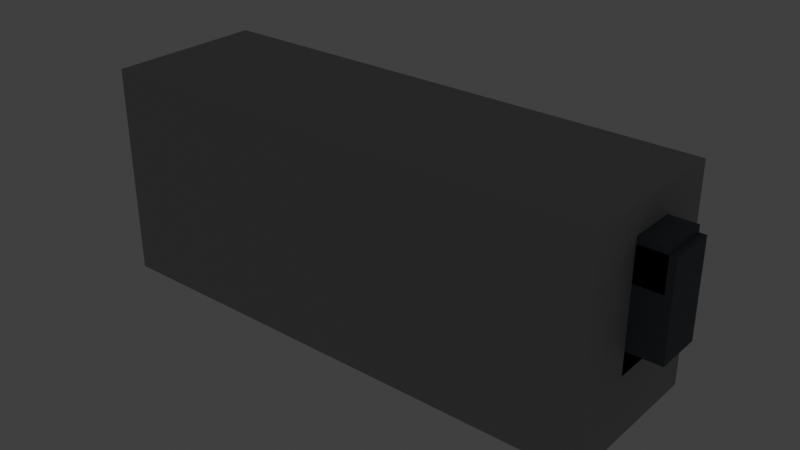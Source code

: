 # Source: SM_MKG_MultiTool_A01.blend  (saved by Blender 5.1.30; exported with 4.5.12 LTS)
import bpy
from mathutils import Matrix  # noqa: F401  (used for matrix-valued properties, if any)

bpy.ops.wm.read_factory_settings(use_empty=True)
scene = bpy.context.scene
scene.name = 'Scene'

# ---- collections
col_collection = bpy.data.collections.new('Collection'); scene.collection.children.link(col_collection)

# ---- materials (node trees are filled in below, after node groups)
mat_m_aet_darkiron_a01 = bpy.data.materials.new('M_AET_DarkIron_A01')
mat_m_aet_darkiron_a01.diffuse_color = (0.08, 0.09, 0.1, 1.0)
mat_m_aet_leather_dark_a01 = bpy.data.materials.new('M_AET_Leather_Dark_A01')
mat_m_aet_leather_dark_a01.diffuse_color = (0.19, 0.11, 0.07, 1.0)
mat_m_aet_brass_a01 = bpy.data.materials.new('M_AET_Brass_A01')
mat_m_aet_brass_a01.diffuse_color = (0.74, 0.5, 0.2, 1.0)
mat_m_aet_aetheriumglow_blue_a01 = bpy.data.materials.new('M_AET_AetheriumGlow_Blue_A01')
mat_m_aet_aetheriumglow_blue_a01.diffuse_color = (0.05, 0.34, 0.9, 1.0)
mat_m_aet_stone_handpainted_a01 = bpy.data.materials.new('M_AET_Stone_Handpainted_A01')
mat_m_aet_stone_handpainted_a01.diffuse_color = (0.34, 0.35, 0.34, 1.0)

# ---- material node trees
mat_m_aet_darkiron_a01.use_nodes = True; mat_m_aet_darkiron_a01.node_tree.nodes.clear()
_N = mat_m_aet_darkiron_a01.node_tree.nodes; _L = mat_m_aet_darkiron_a01.node_tree.links
n0 = _N.new('ShaderNodeBsdfPrincipled'); n0.name = 'Principled BSDF'; n0.location = (-200, 100)
n0.inputs[0].default_value = (0.08, 0.09, 0.1, 1.0)
n0.inputs[2].default_value = 0.82
n1 = _N.new('ShaderNodeOutputMaterial'); n1.name = 'Material Output'; n1.location = (200, 100)
_L.new(n0.outputs[0], n1.inputs[0])
n1.is_active_output = True
mat_m_aet_leather_dark_a01.use_nodes = True; mat_m_aet_leather_dark_a01.node_tree.nodes.clear()
_N = mat_m_aet_leather_dark_a01.node_tree.nodes; _L = mat_m_aet_leather_dark_a01.node_tree.links
n0 = _N.new('ShaderNodeBsdfPrincipled'); n0.name = 'Principled BSDF'; n0.location = (-200, 100)
n0.inputs[0].default_value = (0.19, 0.11, 0.07, 1.0)
n0.inputs[2].default_value = 0.82
n1 = _N.new('ShaderNodeOutputMaterial'); n1.name = 'Material Output'; n1.location = (200, 100)
_L.new(n0.outputs[0], n1.inputs[0])
n1.is_active_output = True
mat_m_aet_brass_a01.use_nodes = True; mat_m_aet_brass_a01.node_tree.nodes.clear()
_N = mat_m_aet_brass_a01.node_tree.nodes; _L = mat_m_aet_brass_a01.node_tree.links
n0 = _N.new('ShaderNodeBsdfPrincipled'); n0.name = 'Principled BSDF'; n0.location = (-200, 100)
n0.inputs[0].default_value = (0.74, 0.5, 0.2, 1.0)
n0.inputs[2].default_value = 0.82
n1 = _N.new('ShaderNodeOutputMaterial'); n1.name = 'Material Output'; n1.location = (200, 100)
_L.new(n0.outputs[0], n1.inputs[0])
n1.is_active_output = True
mat_m_aet_aetheriumglow_blue_a01.use_nodes = True; mat_m_aet_aetheriumglow_blue_a01.node_tree.nodes.clear()
_N = mat_m_aet_aetheriumglow_blue_a01.node_tree.nodes; _L = mat_m_aet_aetheriumglow_blue_a01.node_tree.links
n0 = _N.new('ShaderNodeBsdfPrincipled'); n0.name = 'Principled BSDF'; n0.location = (-200, 100)
n0.inputs[0].default_value = (0.05, 0.34, 0.9, 1.0)
n0.inputs[2].default_value = 0.82
n0.inputs[27].default_value = (0.0, 0.8, 2.8, 1.0)
n0.inputs[28].default_value = 1.4
n1 = _N.new('ShaderNodeOutputMaterial'); n1.name = 'Material Output'; n1.location = (200, 100)
_L.new(n0.outputs[0], n1.inputs[0])
n1.is_active_output = True
mat_m_aet_stone_handpainted_a01.use_nodes = True; mat_m_aet_stone_handpainted_a01.node_tree.nodes.clear()
_N = mat_m_aet_stone_handpainted_a01.node_tree.nodes; _L = mat_m_aet_stone_handpainted_a01.node_tree.links
n0 = _N.new('ShaderNodeBsdfPrincipled'); n0.name = 'Principled BSDF'; n0.location = (-200, 100)
n0.inputs[0].default_value = (0.34, 0.35, 0.34, 1.0)
n0.inputs[2].default_value = 0.82
n1 = _N.new('ShaderNodeOutputMaterial'); n1.name = 'Material Output'; n1.location = (200, 100)
_L.new(n0.outputs[0], n1.inputs[0])
n1.is_active_output = True

# ---- world
world_world = bpy.data.worlds.new('World'); scene.world = world_world
world_world.use_nodes = True; world_world.node_tree.nodes.clear()
_N = world_world.node_tree.nodes; _L = world_world.node_tree.links
n0 = _N.new('ShaderNodeOutputWorld'); n0.name = 'World Output'; n0.location = (200, 100)
n1 = _N.new('ShaderNodeBackground'); n1.name = 'Background'; n1.location = (-200, 100)
n1.inputs[0].default_value = (0.05088, 0.05088, 0.05088, 1.0)
_L.new(n1.outputs[0], n0.inputs[0])
n0.is_active_output = True
world_world.color = (0.05088, 0.05088, 0.05088)
world_world.sun_shadow_jitter_overblur = 0.0

# ---- meshes
me_handle_darkiron_foldedspine = bpy.data.meshes.new('Handle_DarkIron_FoldedSpine')
me_handle_darkiron_foldedspine.from_pydata([(-19.0, -5.0, -3.5), (19.0, -5.0, -3.5), (19.0, 5.0, -3.5), (-19.0, 5.0, -3.5), (-19.0, -5.0, 3.5), (19.0, -5.0, 3.5), (19.0, 5.0, 3.5), (-19.0, 5.0, 3.5)], [], [(0, 1, 2, 3), (4, 7, 6, 5), (0, 4, 5, 1), (1, 5, 6, 2), (2, 6, 7, 3), (3, 7, 4, 0)])
_uv = me_handle_darkiron_foldedspine.uv_layers.new(name='UV0')
_uv.uv.foreach_set('vector', [0.004131, 0.8927, 0.004131, 0.004131, 0.238, 0.004131, 0.238, 0.8927, 0.2462, 0.004131, 0.48, 0.004131, 0.48, 0.8927, 0.2462, 0.8927, 0.652, 0.8927, 0.4883, 0.8927, 0.4883, 0.004131, 0.652, 0.004131, 0.9959, 0.238, 0.8322, 0.238, 0.8322, 0.004131, 0.9959, 0.004131, 0.8239, 0.8927, 0.6602, 0.8927, 0.6602, 0.004131, 0.8239, 0.004131, 0.9959, 0.48, 0.8322, 0.48, 0.8322, 0.2462, 0.9959, 0.2462])
me_handle_darkiron_foldedspine.materials.append(mat_m_aet_darkiron_a01)
me_handle_darkiron_foldedspine.update()
me_handle_leather_leftgrippanel = bpy.data.meshes.new('Handle_Leather_LeftGripPanel')
me_handle_leather_leftgrippanel.from_pydata([(-16.0, 4.5, -2.0), (12.0, 4.5, -2.0), (12.0, 7.5, -2.0), (-16.0, 7.5, -2.0), (-16.0, 4.5, 4.0), (12.0, 4.5, 4.0), (12.0, 7.5, 4.0), (-16.0, 7.5, 4.0)], [], [(0, 1, 2, 3), (4, 7, 6, 5), (0, 4, 5, 1), (1, 5, 6, 2), (2, 6, 7, 3), (3, 7, 4, 0)])
_uv = me_handle_leather_leftgrippanel.uv_layers.new(name='UV0')
_uv.uv.foreach_set('vector', [0.4441, 0.9963, 0.4441, 0.003739, 0.5504, 0.003739, 0.5504, 0.9963, 0.5579, 0.003739, 0.6642, 0.003739, 0.6642, 0.9963, 0.5579, 0.9963, 0.2164, 0.9963, 0.003739, 0.9963, 0.003739, 0.003739, 0.2164, 0.003739, 0.6717, 0.2164, 0.6717, 0.003739, 0.778, 0.003739, 0.778, 0.2164, 0.4366, 0.9963, 0.2239, 0.9963, 0.2239, 0.003739, 0.4366, 0.003739, 0.6717, 0.4366, 0.6717, 0.2239, 0.778, 0.2239, 0.778, 0.4366])
me_handle_leather_leftgrippanel.materials.append(mat_m_aet_leather_dark_a01)
me_handle_leather_leftgrippanel.update()
me_handle_leather_rightgrippanel = bpy.data.meshes.new('Handle_Leather_RightGripPanel')
me_handle_leather_rightgrippanel.from_pydata([(-16.0, -7.5, -2.0), (12.0, -7.5, -2.0), (12.0, -4.5, -2.0), (-16.0, -4.5, -2.0), (-16.0, -7.5, 4.0), (12.0, -7.5, 4.0), (12.0, -4.5, 4.0), (-16.0, -4.5, 4.0)], [], [(0, 1, 2, 3), (4, 7, 6, 5), (0, 4, 5, 1), (1, 5, 6, 2), (2, 6, 7, 3), (3, 7, 4, 0)])
_uv = me_handle_leather_rightgrippanel.uv_layers.new(name='UV0')
_uv.uv.foreach_set('vector', [0.4441, 0.9963, 0.4441, 0.003739, 0.5504, 0.003739, 0.5504, 0.9963, 0.5579, 0.003739, 0.6642, 0.003739, 0.6642, 0.9963, 0.5579, 0.9963, 0.2164, 0.9963, 0.003739, 0.9963, 0.003739, 0.003739, 0.2164, 0.003739, 0.6717, 0.2164, 0.6717, 0.003739, 0.778, 0.003739, 0.778, 0.2164, 0.4366, 0.9963, 0.2239, 0.9963, 0.2239, 0.003739, 0.4366, 0.003739, 0.6717, 0.4366, 0.6717, 0.2239, 0.778, 0.2239, 0.778, 0.4366])
me_handle_leather_rightgrippanel.materials.append(mat_m_aet_leather_dark_a01)
me_handle_leather_rightgrippanel.update()
me_hinge_brass_mainpivot = bpy.data.meshes.new('Hinge_Brass_MainPivot')
me_hinge_brass_mainpivot.from_pydata([(22.3, -3.0, 0.0), (22.3, 3.0, 0.0), (21.68, -3.0, 2.733), (21.68, 3.0, 2.733), (19.93, -3.0, 4.926), (19.93, 3.0, 4.926), (17.4, -3.0, 6.142), (17.4, 3.0, 6.142), (14.6, -3.0, 6.142), (14.6, 3.0, 6.142), (12.07, -3.0, 4.926), (12.07, 3.0, 4.926), (10.32, -3.0, 2.733), (10.32, 3.0, 2.733), (9.7, -3.0, 7.715e-16), (9.7, 3.0, 7.715e-16), (10.32, -3.0, -2.733), (10.32, 3.0, -2.733), (12.07, -3.0, -4.926), (12.07, 3.0, -4.926), (14.6, -3.0, -6.142), (14.6, 3.0, -6.142), (17.4, -3.0, -6.142), (17.4, 3.0, -6.142), (19.93, -3.0, -4.926), (19.93, 3.0, -4.926), (21.68, -3.0, -2.733), (21.68, 3.0, -2.733)], [], [(0, 2, 3, 1), (2, 4, 5, 3), (4, 6, 7, 5), (6, 8, 9, 7), (8, 10, 11, 9), (10, 12, 13, 11), (12, 14, 15, 13), (14, 16, 17, 15), (16, 18, 19, 17), (18, 20, 21, 19), (20, 22, 23, 21), (22, 24, 25, 23), (24, 26, 27, 25), (26, 0, 1, 27), (26, 24, 22, 20, 18, 16, 14, 12, 10, 8, 6, 4, 2, 0), (1, 3, 5, 7, 9, 11, 13, 15, 17, 19, 21, 23, 25, 27)])
_uv = me_hinge_brass_mainpivot.uv_layers.new(name='UV0')
_uv.uv.foreach_set('vector', [0.004304, 0.8312, 0.004304, 0.7301, 0.2443, 0.7301, 0.2443, 0.8312, 0.004304, 0.7301, 0.004304, 0.618, 0.2443, 0.618, 0.2443, 0.7301, 0.004304, 0.618, 0.004304, 0.5169, 0.2443, 0.5169, 0.2443, 0.618, 0.4929, 0.5169, 0.4929, 0.5869, 0.2529, 0.5869, 0.2529, 0.5169, 0.4929, 0.5869, 0.4929, 0.6879, 0.2529, 0.6879, 0.2529, 0.5869, 0.4929, 0.6879, 0.4929, 0.8001, 0.2529, 0.8001, 0.2529, 0.6879, 0.4929, 0.8001, 0.4929, 0.9011, 0.2529, 0.9011, 0.2529, 0.8001, 0.9902, 0.5169, 0.9902, 0.618, 0.7502, 0.618, 0.7502, 0.5169, 0.9902, 0.618, 0.9902, 0.7301, 0.7502, 0.7301, 0.7502, 0.618, 0.9902, 0.7301, 0.9902, 0.8312, 0.7502, 0.8312, 0.7502, 0.7301, 0.5015, 0.8312, 0.5015, 0.7301, 0.7416, 0.7301, 0.7416, 0.8312, 0.5015, 0.7301, 0.5015, 0.618, 0.7416, 0.618, 0.7416, 0.7301, 0.5015, 0.618, 0.5015, 0.5169, 0.7416, 0.5169, 0.7416, 0.618, 0.004304, 0.9011, 0.004304, 0.8312, 0.2443, 0.8312, 0.2443, 0.9011, 0.25, 0.5083, 0.1407, 0.4834, 0.05297, 0.4134, 0.004304, 0.3124, 0.004304, 0.2002, 0.05297, 0.09919, 0.1407, 0.02926, 0.25, 0.004304, 0.3593, 0.02926, 0.447, 0.09919, 0.4957, 0.2002, 0.4957, 0.3124, 0.447, 0.4134, 0.3593, 0.4834, 0.6407, 0.02926, 0.75, 0.004304, 0.8593, 0.02926, 0.947, 0.09919, 0.9957, 0.2002, 0.9957, 0.3124, 0.947, 0.4134, 0.8593, 0.4834, 0.75, 0.5083, 0.6407, 0.4834, 0.553, 0.4134, 0.5043, 0.3124, 0.5043, 0.2002, 0.553, 0.09919])
me_hinge_brass_mainpivot.materials.append(mat_m_aet_brass_a01)
me_hinge_brass_mainpivot.update()
me_hinge_darkiron_centerpin = bpy.data.meshes.new('Hinge_DarkIron_CenterPin')
me_hinge_darkiron_centerpin.from_pydata([(19.0, -4.0, 0.0), (19.0, 4.0, 0.0), (18.6, -4.0, 1.5), (18.6, 4.0, 1.5), (17.5, -4.0, 2.598), (17.5, 4.0, 2.598), (16.0, -4.0, 3.0), (16.0, 4.0, 3.0), (14.5, -4.0, 2.598), (14.5, 4.0, 2.598), (13.4, -4.0, 1.5), (13.4, 4.0, 1.5), (13.0, -4.0, 3.674e-16), (13.0, 4.0, 3.674e-16), (13.4, -4.0, -1.5), (13.4, 4.0, -1.5), (14.5, -4.0, -2.598), (14.5, 4.0, -2.598), (16.0, -4.0, -3.0), (16.0, 4.0, -3.0), (17.5, -4.0, -2.598), (17.5, 4.0, -2.598), (18.6, -4.0, -1.5), (18.6, 4.0, -1.5)], [], [(0, 2, 3, 1), (2, 4, 5, 3), (4, 6, 7, 5), (6, 8, 9, 7), (8, 10, 11, 9), (10, 12, 13, 11), (12, 14, 15, 13), (14, 16, 17, 15), (16, 18, 19, 17), (18, 20, 21, 19), (20, 22, 23, 21), (22, 0, 1, 23), (22, 20, 18, 16, 14, 12, 10, 8, 6, 4, 2, 0), (1, 3, 5, 7, 9, 11, 13, 15, 17, 19, 21, 23)])
_uv = me_hinge_darkiron_centerpin.uv_layers.new(name='UV0')
_uv.uv.foreach_set('vector', [0.438, 0.5226, 0.3876, 0.5226, 0.3876, 0.003963, 0.438, 0.003963, 0.003963, 0.003963, 0.0543, 0.003963, 0.0543, 0.5226, 0.003963, 0.5226, 0.0543, 0.003963, 0.1415, 0.003963, 0.1415, 0.5226, 0.0543, 0.5226, 0.1415, 0.003963, 0.2422, 0.003963, 0.2422, 0.5226, 0.1415, 0.5226, 0.2422, 0.003963, 0.3294, 0.003963, 0.3294, 0.5226, 0.2422, 0.5226, 0.3294, 0.003963, 0.3797, 0.003963, 0.3797, 0.5226, 0.3294, 0.5226, 0.721, 0.003963, 0.8082, 0.003963, 0.8082, 0.5226, 0.721, 0.5226, 0.8082, 0.003963, 0.9088, 0.003963, 0.9088, 0.5226, 0.8082, 0.5226, 0.9088, 0.003963, 0.996, 0.003963, 0.996, 0.5226, 0.9088, 0.5226, 0.713, 0.5226, 0.6259, 0.5226, 0.6259, 0.003963, 0.713, 0.003963, 0.6259, 0.5226, 0.5252, 0.5226, 0.5252, 0.003963, 0.6259, 0.003963, 0.5252, 0.5226, 0.438, 0.5226, 0.438, 0.003963, 0.5252, 0.003963, 0.2422, 0.9063, 0.1415, 0.9063, 0.0543, 0.856, 0.003963, 0.7688, 0.003963, 0.6681, 0.0543, 0.5809, 0.1415, 0.5306, 0.2422, 0.5306, 0.3294, 0.5809, 0.3797, 0.6681, 0.3797, 0.7688, 0.3294, 0.856, 0.438, 0.5809, 0.5252, 0.5306, 0.6259, 0.5306, 0.713, 0.5809, 0.7634, 0.6681, 0.7634, 0.7688, 0.713, 0.856, 0.6259, 0.9063, 0.5252, 0.9063, 0.438, 0.856, 0.3876, 0.7688, 0.3876, 0.6681])
me_hinge_darkiron_centerpin.materials.append(mat_m_aet_darkiron_a01)
me_hinge_darkiron_centerpin.update()
me_endcap_brass_back = bpy.data.meshes.new('EndCap_Brass_Back')
me_endcap_brass_back.from_pydata([(-23.5, -7.0, -4.5), (-18.5, -7.0, -4.5), (-18.5, 7.0, -4.5), (-23.5, 7.0, -4.5), (-23.5, -7.0, 4.5), (-18.5, -7.0, 4.5), (-18.5, 7.0, 4.5), (-23.5, 7.0, 4.5)], [], [(0, 1, 2, 3), (4, 7, 6, 5), (0, 4, 5, 1), (1, 5, 6, 2), (2, 6, 7, 3), (3, 7, 4, 0)])
_uv = me_endcap_brass_back.uv_layers.new(name='UV0')
_uv.uv.foreach_set('vector', [0.003702, 0.5037, 0.1796, 0.5037, 0.1796, 0.9963, 0.003702, 0.9963, 0.363, 0.5037, 0.363, 0.9963, 0.187, 0.9963, 0.187, 0.5037, 0.3704, 0.8204, 0.3704, 0.5037, 0.5463, 0.5037, 0.5463, 0.8204, 0.3204, 0.4963, 0.003701, 0.4963, 0.003702, 0.003701, 0.3204, 0.003702, 0.6518, 0.3204, 0.6518, 0.003701, 0.8278, 0.003701, 0.8278, 0.3204, 0.6444, 0.4963, 0.3278, 0.4963, 0.3278, 0.003701, 0.6444, 0.003702])
me_endcap_brass_back.materials.append(mat_m_aet_brass_a01)
me_endcap_brass_back.update()
me_tool_wrenchstem_darkiron = bpy.data.meshes.new('Tool_WrenchStem_DarkIron')
me_tool_wrenchstem_darkiron.from_pydata([(18.0, -3.0, 0.0), (42.0, -3.0, 0.0), (42.0, 3.0, 0.0), (18.0, 3.0, 0.0), (18.0, -3.0, 6.0), (42.0, -3.0, 6.0), (42.0, 3.0, 6.0), (18.0, 3.0, 6.0)], [], [(0, 1, 2, 3), (4, 7, 6, 5), (0, 4, 5, 1), (1, 5, 6, 2), (2, 6, 7, 3), (3, 7, 4, 0)])
_uv = me_tool_wrenchstem_darkiron.uv_layers.new(name='UV0')
_uv.uv.foreach_set('vector', [0.003937, 0.7913, 0.003937, 0.003937, 0.2008, 0.003937, 0.2008, 0.7913, 0.2087, 0.003937, 0.4055, 0.003937, 0.4055, 0.7913, 0.2087, 0.7913, 0.6102, 0.7913, 0.4134, 0.7913, 0.4134, 0.003937, 0.6102, 0.003937, 0.2008, 0.9961, 0.003937, 0.9961, 0.003937, 0.7992, 0.2008, 0.7992, 0.815, 0.7913, 0.6181, 0.7913, 0.6181, 0.003937, 0.815, 0.003937, 0.4055, 0.9961, 0.2087, 0.9961, 0.2087, 0.7992, 0.4055, 0.7992])
me_tool_wrenchstem_darkiron.materials.append(mat_m_aet_darkiron_a01)
me_tool_wrenchstem_darkiron.update()
me_tool_wrenchjaw_upperhook = bpy.data.meshes.new('Tool_WrenchJaw_UpperHook')
me_tool_wrenchjaw_upperhook.from_pydata([(35.0, -3.5, 6.0), (53.0, -3.5, 6.0), (53.0, 3.5, 6.0), (35.0, 3.5, 6.0), (35.0, -3.5, 12.0), (53.0, -3.5, 12.0), (53.0, 3.5, 12.0), (35.0, 3.5, 12.0)], [], [(0, 1, 2, 3), (4, 7, 6, 5), (0, 4, 5, 1), (1, 5, 6, 2), (2, 6, 7, 3), (3, 7, 4, 0)])
_uv = me_tool_wrenchjaw_upperhook.uv_layers.new(name='UV0')
_uv.uv.foreach_set('vector', [0.004178, 0.6733, 0.004178, 0.004178, 0.2644, 0.004178, 0.2644, 0.6733, 0.2728, 0.004178, 0.533, 0.004178, 0.533, 0.6733, 0.2728, 0.6733, 0.7644, 0.6733, 0.5414, 0.6733, 0.5414, 0.004178, 0.7644, 0.004178, 0.2272, 0.9419, 0.004178, 0.9419, 0.004178, 0.6817, 0.2272, 0.6817, 0.9958, 0.6733, 0.7728, 0.6733, 0.7728, 0.004178, 0.9958, 0.004178, 0.4586, 0.9419, 0.2356, 0.9419, 0.2356, 0.6817, 0.4586, 0.6817])
me_tool_wrenchjaw_upperhook.materials.append(mat_m_aet_darkiron_a01)
me_tool_wrenchjaw_upperhook.update()
me_tool_wrenchjaw_uppertip = bpy.data.meshes.new('Tool_WrenchJaw_UpperTip')
me_tool_wrenchjaw_uppertip.from_pydata([(48.0, -3.5, -3.0), (54.0, -3.5, -3.0), (54.0, 3.5, -3.0), (48.0, 3.5, -3.0), (48.0, -3.5, 11.0), (54.0, -3.5, 11.0), (54.0, 3.5, 11.0), (48.0, 3.5, 11.0)], [], [(0, 1, 2, 3), (4, 7, 6, 5), (0, 4, 5, 1), (1, 5, 6, 2), (2, 6, 7, 3), (3, 7, 4, 0)])
_uv = me_tool_wrenchjaw_uppertip.uv_layers.new(name='UV0')
_uv.uv.foreach_set('vector', [0.00381, 0.5335, 0.2275, 0.5335, 0.2275, 0.7945, 0.00381, 0.7945, 0.4589, 0.5335, 0.4589, 0.7945, 0.2352, 0.7945, 0.2352, 0.5335, 0.5411, 0.5259, 0.5411, 0.00381, 0.7648, 0.00381, 0.7648, 0.5259, 0.00381, 0.5259, 0.00381, 0.00381, 0.2648, 0.00381, 0.2648, 0.5259, 0.7725, 0.5259, 0.7725, 0.00381, 0.9962, 0.00381, 0.9962, 0.5259, 0.2725, 0.5259, 0.2725, 0.00381, 0.5335, 0.00381, 0.5335, 0.5259])
me_tool_wrenchjaw_uppertip.materials.append(mat_m_aet_darkiron_a01)
me_tool_wrenchjaw_uppertip.update()
me_tool_wrenchjaw_lowerhook = bpy.data.meshes.new('Tool_WrenchJaw_LowerHook')
me_tool_wrenchjaw_lowerhook.from_pydata([(35.0, -3.5, -6.5), (49.0, -3.5, -6.5), (49.0, 3.5, -6.5), (35.0, 3.5, -6.5), (35.0, -3.5, -1.5), (49.0, -3.5, -1.5), (49.0, 3.5, -1.5), (35.0, 3.5, -1.5)], [], [(0, 1, 2, 3), (4, 7, 6, 5), (0, 4, 5, 1), (1, 5, 6, 2), (2, 6, 7, 3), (3, 7, 4, 0)])
_uv = me_tool_wrenchjaw_lowerhook.uv_layers.new(name='UV0')
_uv.uv.foreach_set('vector', [0.003904, 0.569, 0.003905, 0.003904, 0.2865, 0.003905, 0.2865, 0.569, 0.2943, 0.003905, 0.5768, 0.003905, 0.5768, 0.569, 0.2943, 0.569, 0.7865, 0.569, 0.5846, 0.569, 0.5846, 0.003905, 0.7865, 0.003905, 0.2057, 0.8594, 0.003904, 0.8594, 0.003905, 0.5768, 0.2057, 0.5768, 0.9961, 0.569, 0.7943, 0.569, 0.7943, 0.003905, 0.9961, 0.003905, 0.4154, 0.8594, 0.2135, 0.8594, 0.2135, 0.5768, 0.4154, 0.5768])
me_tool_wrenchjaw_lowerhook.materials.append(mat_m_aet_darkiron_a01)
me_tool_wrenchjaw_lowerhook.update()
me_tool_wrenchjaw_brassslider = bpy.data.meshes.new('Tool_WrenchJaw_BrassSlider')
me_tool_wrenchjaw_brassslider.from_pydata([(25.5, -4.5, -7.0), (34.5, -4.5, -7.0), (34.5, 4.5, -7.0), (25.5, 4.5, -7.0), (25.5, -4.5, -1.0), (34.5, -4.5, -1.0), (34.5, 4.5, -1.0), (25.5, 4.5, -1.0)], [], [(0, 1, 2, 3), (4, 7, 6, 5), (0, 4, 5, 1), (1, 5, 6, 2), (2, 6, 7, 3), (3, 7, 4, 0)])
_uv = me_tool_wrenchjaw_brassslider.uv_layers.new(name='UV0')
_uv.uv.foreach_set('vector', [0.004395, 0.4217, 0.004395, 0.004395, 0.4217, 0.004395, 0.4217, 0.4217, 0.004395, 0.4305, 0.4217, 0.4305, 0.4217, 0.8477, 0.004395, 0.8477, 0.9956, 0.8477, 0.7174, 0.8477, 0.7174, 0.4305, 0.9956, 0.4305, 0.7086, 0.4217, 0.4305, 0.4217, 0.4305, 0.004395, 0.7086, 0.004395, 0.7086, 0.8477, 0.4305, 0.8477, 0.4305, 0.4305, 0.7086, 0.4305, 0.9956, 0.4217, 0.7174, 0.4217, 0.7174, 0.004395, 0.9956, 0.004395])
me_tool_wrenchjaw_brassslider.materials.append(mat_m_aet_brass_a01)
me_tool_wrenchjaw_brassslider.update()
me_tool_screwdriverblade_darkiron = bpy.data.meshes.new('Tool_ScrewdriverBlade_DarkIron')
me_tool_screwdriverblade_darkiron.from_pydata([(4.0, -2.5, -13.0), (32.0, -2.5, -13.0), (32.0, 2.5, -13.0), (4.0, 2.5, -13.0), (4.0, -2.5, -9.0), (32.0, -2.5, -9.0), (32.0, 2.5, -9.0), (4.0, 2.5, -9.0)], [], [(0, 1, 2, 3), (4, 7, 6, 5), (0, 4, 5, 1), (1, 5, 6, 2), (2, 6, 7, 3), (3, 7, 4, 0)])
_uv = me_tool_screwdriverblade_darkiron.uv_layers.new(name='UV0')
_uv.uv.foreach_set('vector', [0.003812, 0.9962, 0.003812, 0.003812, 0.181, 0.003812, 0.181, 0.9962, 0.1886, 0.003812, 0.3659, 0.003812, 0.3659, 0.9962, 0.1886, 0.9962, 0.5152, 0.9962, 0.3735, 0.9962, 0.3735, 0.003812, 0.5152, 0.003812, 0.814, 0.181, 0.6723, 0.181, 0.6723, 0.003812, 0.814, 0.003812, 0.6646, 0.9962, 0.5229, 0.9962, 0.5229, 0.003812, 0.6646, 0.003812, 0.814, 0.3659, 0.6723, 0.3659, 0.6723, 0.1886, 0.814, 0.1886])
me_tool_screwdriverblade_darkiron.materials.append(mat_m_aet_darkiron_a01)
me_tool_screwdriverblade_darkiron.update()
me_tool_screwdrivertip_darkiron = bpy.data.meshes.new('Tool_ScrewdriverTip_DarkIron')
me_tool_screwdrivertip_darkiron.from_pydata([(30.0, -1.5, -13.5), (38.0, -1.5, -13.5), (38.0, 1.5, -13.5), (30.0, 1.5, -13.5), (30.0, -1.5, -8.5), (38.0, -1.5, -8.5), (38.0, 1.5, -8.5), (30.0, 1.5, -8.5)], [], [(0, 1, 2, 3), (4, 7, 6, 5), (0, 4, 5, 1), (1, 5, 6, 2), (2, 6, 7, 3), (3, 7, 4, 0)])
_uv = me_tool_screwdrivertip_darkiron.uv_layers.new(name='UV0')
_uv.uv.foreach_set('vector', [0.003718, 0.9963, 0.003718, 0.5037, 0.1884, 0.5037, 0.1884, 0.9963, 0.1959, 0.5037, 0.3806, 0.5037, 0.3806, 0.9963, 0.1959, 0.9963, 0.3116, 0.4963, 0.003718, 0.4963, 0.003718, 0.003718, 0.3116, 0.003718, 0.388, 0.8116, 0.388, 0.5037, 0.5727, 0.5037, 0.5727, 0.8116, 0.6269, 0.4963, 0.319, 0.4963, 0.319, 0.003718, 0.6269, 0.003718, 0.6343, 0.3116, 0.6343, 0.003718, 0.819, 0.003718, 0.819, 0.3116])
me_tool_screwdrivertip_darkiron.materials.append(mat_m_aet_darkiron_a01)
me_tool_screwdrivertip_darkiron.update()
me_foldedtool_brass_filespine = bpy.data.meshes.new('FoldedTool_Brass_FileSpine')
me_foldedtool_brass_filespine.from_pydata([(-17.0, -2.0, 6.5), (13.0, -2.0, 6.5), (13.0, 2.0, 6.5), (-17.0, 2.0, 6.5), (-17.0, -2.0, 9.5), (13.0, -2.0, 9.5), (13.0, 2.0, 9.5), (-17.0, 2.0, 9.5)], [], [(0, 1, 2, 3), (4, 7, 6, 5), (0, 4, 5, 1), (1, 5, 6, 2), (2, 6, 7, 3), (3, 7, 4, 0)])
_uv = me_foldedtool_brass_filespine.uv_layers.new(name='UV0')
_uv.uv.foreach_set('vector', [0.003167, 0.9968, 0.003167, 0.003167, 0.1357, 0.003167, 0.1357, 0.9968, 0.142, 0.003167, 0.2745, 0.003167, 0.2745, 0.9968, 0.142, 0.9968, 0.4859, 0.9968, 0.3865, 0.9968, 0.3865, 0.003167, 0.4859, 0.003167, 0.5916, 0.1357, 0.4922, 0.1357, 0.4922, 0.003167, 0.5916, 0.003167, 0.3802, 0.9968, 0.2808, 0.9968, 0.2808, 0.003167, 0.3802, 0.003167, 0.5916, 0.2745, 0.4922, 0.2745, 0.4922, 0.142, 0.5916, 0.142])
me_foldedtool_brass_filespine.materials.append(mat_m_aet_brass_a01)
me_foldedtool_brass_filespine.update()
me_foldedtool_darkiron_sawback = bpy.data.meshes.new('FoldedTool_DarkIron_SawBack')
me_foldedtool_darkiron_sawback.from_pydata([(-17.5, -2.0, -9.5), (9.5, -2.0, -9.5), (9.5, 2.0, -9.5), (-17.5, 2.0, -9.5), (-17.5, -2.0, -6.5), (9.5, -2.0, -6.5), (9.5, 2.0, -6.5), (-17.5, 2.0, -6.5)], [], [(0, 1, 2, 3), (4, 7, 6, 5), (0, 4, 5, 1), (1, 5, 6, 2), (2, 6, 7, 3), (3, 7, 4, 0)])
_uv = me_foldedtool_darkiron_sawback.uv_layers.new(name='UV0')
_uv.uv.foreach_set('vector', [0.003363, 0.9966, 0.003363, 0.003363, 0.1505, 0.003363, 0.1505, 0.9966, 0.1572, 0.003363, 0.3044, 0.003363, 0.3044, 0.9966, 0.1572, 0.9966, 0.4215, 0.9966, 0.3111, 0.9966, 0.3111, 0.003363, 0.4215, 0.003363, 0.6557, 0.1505, 0.5453, 0.1505, 0.5453, 0.003363, 0.6557, 0.003363, 0.5386, 0.9966, 0.4282, 0.9966, 0.4282, 0.003363, 0.5386, 0.003363, 0.6557, 0.3044, 0.5453, 0.3044, 0.5453, 0.1572, 0.6557, 0.1572])
me_foldedtool_darkiron_sawback.materials.append(mat_m_aet_darkiron_a01)
me_foldedtool_darkiron_sawback.update()
me_sawtooth_darkiron_01 = bpy.data.meshes.new('SawTooth_DarkIron_01')
me_sawtooth_darkiron_01.from_pydata([(-15.0, -2.0, -14.0), (-11.0, -2.0, -14.0), (-11.0, 2.0, -14.0), (-15.0, 2.0, -14.0), (-15.0, -2.0, -10.0), (-11.0, -2.0, -10.0), (-11.0, 2.0, -10.0), (-15.0, 2.0, -10.0)], [], [(0, 1, 2, 3), (4, 7, 6, 5), (0, 4, 5, 1), (1, 5, 6, 2), (2, 6, 7, 3), (3, 7, 4, 0)])
_uv = me_sawtooth_darkiron_01.uv_layers.new(name='UV0')
_uv.uv.foreach_set('vector', [0.003906, 0.3294, 0.003906, 0.003906, 0.3294, 0.003906, 0.3294, 0.3294, 0.003906, 0.3372, 0.3294, 0.3372, 0.3294, 0.6628, 0.003906, 0.6628, 0.6628, 0.3294, 0.3372, 0.3294, 0.3372, 0.003906, 0.6628, 0.003906, 0.6628, 0.6628, 0.3372, 0.6628, 0.3372, 0.3372, 0.6628, 0.3372, 0.3294, 0.9961, 0.003906, 0.9961, 0.003906, 0.6706, 0.3294, 0.6706, 0.6628, 0.9961, 0.3372, 0.9961, 0.3372, 0.6706, 0.6628, 0.6706])
me_sawtooth_darkiron_01.materials.append(mat_m_aet_darkiron_a01)
me_sawtooth_darkiron_01.update()
me_sawtooth_darkiron_02 = bpy.data.meshes.new('SawTooth_DarkIron_02')
me_sawtooth_darkiron_02.from_pydata([(-9.0, -2.0, -14.0), (-5.0, -2.0, -14.0), (-5.0, 2.0, -14.0), (-9.0, 2.0, -14.0), (-9.0, -2.0, -10.0), (-5.0, -2.0, -10.0), (-5.0, 2.0, -10.0), (-9.0, 2.0, -10.0)], [], [(0, 1, 2, 3), (4, 7, 6, 5), (0, 4, 5, 1), (1, 5, 6, 2), (2, 6, 7, 3), (3, 7, 4, 0)])
_uv = me_sawtooth_darkiron_02.uv_layers.new(name='UV0')
_uv.uv.foreach_set('vector', [0.3372, 0.3294, 0.3372, 0.003906, 0.6628, 0.003906, 0.6628, 0.3294, 0.3372, 0.3372, 0.6628, 0.3372, 0.6628, 0.6628, 0.3372, 0.6628, 0.3294, 0.3294, 0.003906, 0.3294, 0.003906, 0.003906, 0.3294, 0.003906, 0.3294, 0.9961, 0.003906, 0.9961, 0.003906, 0.6706, 0.3294, 0.6706, 0.3294, 0.6628, 0.003906, 0.6628, 0.003906, 0.3372, 0.3294, 0.3372, 0.6628, 0.9961, 0.3372, 0.9961, 0.3372, 0.6706, 0.6628, 0.6706])
me_sawtooth_darkiron_02.materials.append(mat_m_aet_darkiron_a01)
me_sawtooth_darkiron_02.update()
me_sawtooth_darkiron_03 = bpy.data.meshes.new('SawTooth_DarkIron_03')
me_sawtooth_darkiron_03.from_pydata([(-3.0, -2.0, -14.0), (1.0, -2.0, -14.0), (1.0, 2.0, -14.0), (-3.0, 2.0, -14.0), (-3.0, -2.0, -10.0), (1.0, -2.0, -10.0), (1.0, 2.0, -10.0), (-3.0, 2.0, -10.0)], [], [(0, 1, 2, 3), (4, 7, 6, 5), (0, 4, 5, 1), (1, 5, 6, 2), (2, 6, 7, 3), (3, 7, 4, 0)])
_uv = me_sawtooth_darkiron_03.uv_layers.new(name='UV0')
_uv.uv.foreach_set('vector', [0.003906, 0.3294, 0.003906, 0.003906, 0.3294, 0.003906, 0.3294, 0.3294, 0.3372, 0.003906, 0.6628, 0.003906, 0.6628, 0.3294, 0.3372, 0.3294, 0.6628, 0.6628, 0.3372, 0.6628, 0.3372, 0.3372, 0.6628, 0.3372, 0.9961, 0.3294, 0.6706, 0.3294, 0.6706, 0.003906, 0.9961, 0.003906, 0.3294, 0.6628, 0.003906, 0.6628, 0.003906, 0.3372, 0.3294, 0.3372, 0.9961, 0.6628, 0.6706, 0.6628, 0.6706, 0.3372, 0.9961, 0.3372])
me_sawtooth_darkiron_03.materials.append(mat_m_aet_darkiron_a01)
me_sawtooth_darkiron_03.update()
me_sawtooth_darkiron_04 = bpy.data.meshes.new('SawTooth_DarkIron_04')
me_sawtooth_darkiron_04.from_pydata([(3.0, -2.0, -14.0), (7.0, -2.0, -14.0), (7.0, 2.0, -14.0), (3.0, 2.0, -14.0), (3.0, -2.0, -10.0), (7.0, -2.0, -10.0), (7.0, 2.0, -10.0), (3.0, 2.0, -10.0)], [], [(0, 1, 2, 3), (4, 7, 6, 5), (0, 4, 5, 1), (1, 5, 6, 2), (2, 6, 7, 3), (3, 7, 4, 0)])
_uv = me_sawtooth_darkiron_04.uv_layers.new(name='UV0')
_uv.uv.foreach_set('vector', [0.3372, 0.3294, 0.3372, 0.003906, 0.6628, 0.003906, 0.6628, 0.3294, 0.3372, 0.3372, 0.6628, 0.3372, 0.6628, 0.6628, 0.3372, 0.6628, 0.3294, 0.3294, 0.003906, 0.3294, 0.003906, 0.003906, 0.3294, 0.003906, 0.3294, 0.9961, 0.003906, 0.9961, 0.003906, 0.6706, 0.3294, 0.6706, 0.3294, 0.6628, 0.003906, 0.6628, 0.003906, 0.3372, 0.3294, 0.3372, 0.6628, 0.9961, 0.3372, 0.9961, 0.3372, 0.6706, 0.6628, 0.6706])
me_sawtooth_darkiron_04.materials.append(mat_m_aet_darkiron_a01)
me_sawtooth_darkiron_04.update()
me_aetherium_calibrationinset_blue = bpy.data.meshes.new('Aetherium_CalibrationInset_Blue')
me_aetherium_calibrationinset_blue.from_pydata([(-10.0, -8.0, 4.0), (-7.5, -8.0, 1.0), (-10.0, -6.5, 1.0), (-12.5, -8.0, 1.0), (-10.0, -9.5, 1.0), (-10.0, -8.0, -2.0)], [], [(0, 1, 2), (0, 2, 3), (0, 3, 4), (0, 4, 1), (5, 2, 1), (5, 3, 2), (5, 4, 3), (5, 1, 4)])
_uv = me_aetherium_calibrationinset_blue.uv_layers.new(name='UV0')
_uv.uv.foreach_set('vector', [0.3274, 0.5032, 0.3274, 0.9214, 0.06641, 0.75, 0.3274, 0.0032, 0.2642, 0.25, 0.0032, 0.07861, 0.3338, 0.5032, 0.658, 0.5786, 0.397, 0.75, 0.3338, 0.0032, 0.5947, 0.25, 0.3338, 0.4214, 0.0032, 0.9968, 0.06641, 0.75, 0.3274, 0.9214, 0.0032, 0.4968, 0.0032, 0.07861, 0.2642, 0.25, 0.658, 0.9968, 0.397, 0.75, 0.658, 0.5786, 0.658, 0.4968, 0.3338, 0.4214, 0.5947, 0.25])
me_aetherium_calibrationinset_blue.materials.append(mat_m_aet_aetheriumglow_blue_a01)
me_aetherium_calibrationinset_blue.update()
me_socketmarker_handrweapon_pivot = bpy.data.meshes.new('SocketMarker_HandRWeapon_Pivot')
me_socketmarker_handrweapon_pivot.from_pydata([(-1.5, -1.5, -9.5), (1.5, -1.5, -9.5), (1.5, 1.5, -9.5), (-1.5, 1.5, -9.5), (-1.5, -1.5, -6.5), (1.5, -1.5, -6.5), (1.5, 1.5, -6.5), (-1.5, 1.5, -6.5)], [], [(0, 1, 2, 3), (4, 7, 6, 5), (0, 4, 5, 1), (1, 5, 6, 2), (2, 6, 7, 3), (3, 7, 4, 0)])
_uv = me_socketmarker_handrweapon_pivot.uv_layers.new(name='UV0')
_uv.uv.foreach_set('vector', [0.003906, 0.3294, 0.003906, 0.003906, 0.3294, 0.003906, 0.3294, 0.3294, 0.003906, 0.3372, 0.3294, 0.3372, 0.3294, 0.6628, 0.003906, 0.6628, 0.6628, 0.3294, 0.3372, 0.3294, 0.3372, 0.003906, 0.6628, 0.003906, 0.6628, 0.6628, 0.3372, 0.6628, 0.3372, 0.3372, 0.6628, 0.3372, 0.9961, 0.3294, 0.6706, 0.3294, 0.6706, 0.003906, 0.9961, 0.003906, 0.9961, 0.6628, 0.6706, 0.6628, 0.6706, 0.3372, 0.9961, 0.3372])
me_socketmarker_handrweapon_pivot.materials.append(mat_m_aet_aetheriumglow_blue_a01)
me_socketmarker_handrweapon_pivot.update()
me_ucx_sm_mkg_multitool_a01_00 = bpy.data.meshes.new('UCX_SM_MKG_MultiTool_A01_00')
me_ucx_sm_mkg_multitool_a01_00.from_pydata([(-29.0, -12.0, -16.0), (49.0, -12.0, -16.0), (49.0, 12.0, -16.0), (-29.0, 12.0, -16.0), (-29.0, -12.0, 16.0), (49.0, -12.0, 16.0), (49.0, 12.0, 16.0), (-29.0, 12.0, 16.0)], [], [(0, 1, 2, 3), (4, 7, 6, 5), (0, 4, 5, 1), (1, 5, 6, 2), (2, 6, 7, 3), (3, 7, 4, 0)])
me_ucx_sm_mkg_multitool_a01_00.materials.append(mat_m_aet_stone_handpainted_a01)
me_ucx_sm_mkg_multitool_a01_00.update()

# ---- objects
ob_handle_darkiron_foldedspine = bpy.data.objects.new('Handle_DarkIron_FoldedSpine', me_handle_darkiron_foldedspine)
ob_handle_leather_leftgrippanel = bpy.data.objects.new('Handle_Leather_LeftGripPanel', me_handle_leather_leftgrippanel)
ob_handle_leather_rightgrippanel = bpy.data.objects.new('Handle_Leather_RightGripPanel', me_handle_leather_rightgrippanel)
ob_hinge_brass_mainpivot = bpy.data.objects.new('Hinge_Brass_MainPivot', me_hinge_brass_mainpivot)
ob_hinge_darkiron_centerpin = bpy.data.objects.new('Hinge_DarkIron_CenterPin', me_hinge_darkiron_centerpin)
ob_endcap_brass_back = bpy.data.objects.new('EndCap_Brass_Back', me_endcap_brass_back)
ob_tool_wrenchstem_darkiron = bpy.data.objects.new('Tool_WrenchStem_DarkIron', me_tool_wrenchstem_darkiron)
ob_tool_wrenchjaw_upperhook = bpy.data.objects.new('Tool_WrenchJaw_UpperHook', me_tool_wrenchjaw_upperhook)
ob_tool_wrenchjaw_uppertip = bpy.data.objects.new('Tool_WrenchJaw_UpperTip', me_tool_wrenchjaw_uppertip)
ob_tool_wrenchjaw_lowerhook = bpy.data.objects.new('Tool_WrenchJaw_LowerHook', me_tool_wrenchjaw_lowerhook)
ob_tool_wrenchjaw_brassslider = bpy.data.objects.new('Tool_WrenchJaw_BrassSlider', me_tool_wrenchjaw_brassslider)
ob_tool_screwdriverblade_darkiron = bpy.data.objects.new('Tool_ScrewdriverBlade_DarkIron', me_tool_screwdriverblade_darkiron)
ob_tool_screwdrivertip_darkiron = bpy.data.objects.new('Tool_ScrewdriverTip_DarkIron', me_tool_screwdrivertip_darkiron)
ob_foldedtool_brass_filespine = bpy.data.objects.new('FoldedTool_Brass_FileSpine', me_foldedtool_brass_filespine)
ob_foldedtool_darkiron_sawback = bpy.data.objects.new('FoldedTool_DarkIron_SawBack', me_foldedtool_darkiron_sawback)
ob_sawtooth_darkiron_01 = bpy.data.objects.new('SawTooth_DarkIron_01', me_sawtooth_darkiron_01)
ob_sawtooth_darkiron_02 = bpy.data.objects.new('SawTooth_DarkIron_02', me_sawtooth_darkiron_02)
ob_sawtooth_darkiron_03 = bpy.data.objects.new('SawTooth_DarkIron_03', me_sawtooth_darkiron_03)
ob_sawtooth_darkiron_04 = bpy.data.objects.new('SawTooth_DarkIron_04', me_sawtooth_darkiron_04)
ob_aetherium_calibrationinset_blue = bpy.data.objects.new('Aetherium_CalibrationInset_Blue', me_aetherium_calibrationinset_blue)
ob_socketmarker_handrweapon_pivot = bpy.data.objects.new('SocketMarker_HandRWeapon_Pivot', me_socketmarker_handrweapon_pivot)
ob_ucx_sm_mkg_multitool_a01_00 = bpy.data.objects.new('UCX_SM_MKG_MultiTool_A01_00', me_ucx_sm_mkg_multitool_a01_00)
ob_sm_mkg_multitool_a01_productionnotes = bpy.data.objects.new('SM_MKG_MultiTool_A01_ProductionNotes', None)

# ---- transforms, parenting, visibility, modifiers, constraints
ob_handle_darkiron_foldedspine.location = (0.0, 0.0, 0.0)
_m = ob_handle_darkiron_foldedspine.modifiers.new('WN_ReviewImport', 'WEIGHTED_NORMAL')
_m.keep_sharp = True
ob_handle_leather_leftgrippanel.location = (0.0, 0.0, 0.0)
_m = ob_handle_leather_leftgrippanel.modifiers.new('WN_ReviewImport', 'WEIGHTED_NORMAL')
_m.keep_sharp = True
ob_handle_leather_rightgrippanel.location = (0.0, 0.0, 0.0)
_m = ob_handle_leather_rightgrippanel.modifiers.new('WN_ReviewImport', 'WEIGHTED_NORMAL')
_m.keep_sharp = True
ob_hinge_brass_mainpivot.location = (0.0, 0.0, 0.0)
_m = ob_hinge_brass_mainpivot.modifiers.new('WN_ReviewImport', 'WEIGHTED_NORMAL')
_m.keep_sharp = True
ob_hinge_darkiron_centerpin.location = (0.0, 0.0, 0.0)
_m = ob_hinge_darkiron_centerpin.modifiers.new('WN_ReviewImport', 'WEIGHTED_NORMAL')
_m.keep_sharp = True
ob_endcap_brass_back.location = (0.0, 0.0, 0.0)
_m = ob_endcap_brass_back.modifiers.new('WN_ReviewImport', 'WEIGHTED_NORMAL')
_m.keep_sharp = True
ob_tool_wrenchstem_darkiron.location = (0.0, 0.0, 0.0)
_m = ob_tool_wrenchstem_darkiron.modifiers.new('WN_ReviewImport', 'WEIGHTED_NORMAL')
_m.keep_sharp = True
ob_tool_wrenchjaw_upperhook.location = (0.0, 0.0, 0.0)
_m = ob_tool_wrenchjaw_upperhook.modifiers.new('WN_ReviewImport', 'WEIGHTED_NORMAL')
_m.keep_sharp = True
ob_tool_wrenchjaw_uppertip.location = (0.0, 0.0, 0.0)
_m = ob_tool_wrenchjaw_uppertip.modifiers.new('WN_ReviewImport', 'WEIGHTED_NORMAL')
_m.keep_sharp = True
ob_tool_wrenchjaw_lowerhook.location = (0.0, 0.0, 0.0)
_m = ob_tool_wrenchjaw_lowerhook.modifiers.new('WN_ReviewImport', 'WEIGHTED_NORMAL')
_m.keep_sharp = True
ob_tool_wrenchjaw_brassslider.location = (0.0, 0.0, 0.0)
_m = ob_tool_wrenchjaw_brassslider.modifiers.new('WN_ReviewImport', 'WEIGHTED_NORMAL')
_m.keep_sharp = True
ob_tool_screwdriverblade_darkiron.location = (0.0, 0.0, 0.0)
_m = ob_tool_screwdriverblade_darkiron.modifiers.new('WN_ReviewImport', 'WEIGHTED_NORMAL')
_m.keep_sharp = True
ob_tool_screwdrivertip_darkiron.location = (0.0, 0.0, 0.0)
_m = ob_tool_screwdrivertip_darkiron.modifiers.new('WN_ReviewImport', 'WEIGHTED_NORMAL')
_m.keep_sharp = True
ob_foldedtool_brass_filespine.location = (0.0, 0.0, 0.0)
_m = ob_foldedtool_brass_filespine.modifiers.new('WN_ReviewImport', 'WEIGHTED_NORMAL')
_m.keep_sharp = True
ob_foldedtool_darkiron_sawback.location = (0.0, 0.0, 0.0)
_m = ob_foldedtool_darkiron_sawback.modifiers.new('WN_ReviewImport', 'WEIGHTED_NORMAL')
_m.keep_sharp = True
ob_sawtooth_darkiron_01.location = (0.0, 0.0, 0.0)
_m = ob_sawtooth_darkiron_01.modifiers.new('WN_ReviewImport', 'WEIGHTED_NORMAL')
_m.keep_sharp = True
ob_sawtooth_darkiron_02.location = (0.0, 0.0, 0.0)
_m = ob_sawtooth_darkiron_02.modifiers.new('WN_ReviewImport', 'WEIGHTED_NORMAL')
_m.keep_sharp = True
ob_sawtooth_darkiron_03.location = (0.0, 0.0, 0.0)
_m = ob_sawtooth_darkiron_03.modifiers.new('WN_ReviewImport', 'WEIGHTED_NORMAL')
_m.keep_sharp = True
ob_sawtooth_darkiron_04.location = (0.0, 0.0, 0.0)
_m = ob_sawtooth_darkiron_04.modifiers.new('WN_ReviewImport', 'WEIGHTED_NORMAL')
_m.keep_sharp = True
ob_aetherium_calibrationinset_blue.location = (0.0, 0.0, 0.0)
_m = ob_aetherium_calibrationinset_blue.modifiers.new('WN_ReviewImport', 'WEIGHTED_NORMAL')
_m.keep_sharp = True
ob_socketmarker_handrweapon_pivot.location = (0.0, 0.0, 0.0)
_m = ob_socketmarker_handrweapon_pivot.modifiers.new('WN_ReviewImport', 'WEIGHTED_NORMAL')
_m.keep_sharp = True
ob_ucx_sm_mkg_multitool_a01_00.location = (0.0, 0.0, 0.0)
ob_ucx_sm_mkg_multitool_a01_00.display_type = 'WIRE'
ob_ucx_sm_mkg_multitool_a01_00.show_wire = True
ob_sm_mkg_multitool_a01_productionnotes.location = (0.0, 0.0, 0.0)
ob_sm_mkg_multitool_a01_productionnotes.empty_display_size = 8.0

# ---- collection membership
col_collection.objects.link(ob_handle_darkiron_foldedspine)
col_collection.objects.link(ob_handle_leather_leftgrippanel)
col_collection.objects.link(ob_handle_leather_rightgrippanel)
col_collection.objects.link(ob_hinge_brass_mainpivot)
col_collection.objects.link(ob_hinge_darkiron_centerpin)
col_collection.objects.link(ob_endcap_brass_back)
col_collection.objects.link(ob_tool_wrenchstem_darkiron)
col_collection.objects.link(ob_tool_wrenchjaw_upperhook)
col_collection.objects.link(ob_tool_wrenchjaw_uppertip)
col_collection.objects.link(ob_tool_wrenchjaw_lowerhook)
col_collection.objects.link(ob_tool_wrenchjaw_brassslider)
col_collection.objects.link(ob_tool_screwdriverblade_darkiron)
col_collection.objects.link(ob_tool_screwdrivertip_darkiron)
col_collection.objects.link(ob_foldedtool_brass_filespine)
col_collection.objects.link(ob_foldedtool_darkiron_sawback)
col_collection.objects.link(ob_sawtooth_darkiron_01)
col_collection.objects.link(ob_sawtooth_darkiron_02)
col_collection.objects.link(ob_sawtooth_darkiron_03)
col_collection.objects.link(ob_sawtooth_darkiron_04)
col_collection.objects.link(ob_aetherium_calibrationinset_blue)
col_collection.objects.link(ob_socketmarker_handrweapon_pivot)
col_collection.objects.link(ob_ucx_sm_mkg_multitool_a01_00)
col_collection.objects.link(ob_sm_mkg_multitool_a01_productionnotes)

# ---- scene / render settings (as saved in the file)
scene.frame_start = 1; scene.frame_end = 32; scene.frame_set(1)
scene.render.engine = 'BLENDER_EEVEE_NEXT'
scene.render.bake_bias = 0.0
scene.render.bake_samples = 0
scene.cycles.sampling_pattern = 'TABULATED_SOBOL'
scene.eevee.use_volume_custom_range = False
scene.view_settings.view_transform = 'Standard'
scene.unit_settings.scale_length = 0.01
bpy.context.view_layer.update()

# ---- added for rendering (the .blend has no active camera): camera
cam_auto = bpy.data.cameras.new('AutoCamera')
cam_auto.lens = 50.0
cam_auto.sensor_width = 36.0
cam_auto.clip_end = 1496.07
ob_auto_camera = bpy.data.objects.new('AutoCamera', cam_auto)
scene.collection.objects.link(ob_auto_camera)
ob_auto_camera.location = (97.7463, -102.296, 68.197)
ob_auto_camera.rotation_euler = (1.09748, -7.21219e-08, 0.694738)
scene.camera = ob_auto_camera
bpy.context.view_layer.update()
